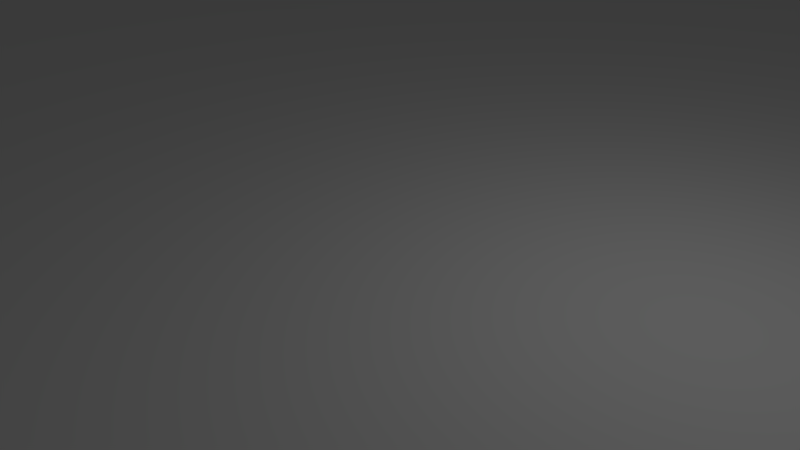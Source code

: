 # Source: untitled.blend  (saved by Blender 2.78.0; exported with 4.5.12 LTS)
import bpy
from mathutils import Matrix  # noqa: F401  (used for matrix-valued properties, if any)

bpy.ops.wm.read_factory_settings(use_empty=True)
scene = bpy.context.scene
scene.name = 'Scene'

# ---- collections
col_collection_1 = bpy.data.collections.new('Collection 1'); scene.collection.children.link(col_collection_1)

# ---- materials (node trees are filled in below, after node groups)
mat_material = bpy.data.materials.new('Material')
mat_material.alpha_threshold = 0.0
mat_material.use_transparent_shadow = False
mat_material.roughness = 0.5

# ---- material node trees

# ---- world
world_world = bpy.data.worlds.new('World'); scene.world = world_world
world_world.color = (0.05088, 0.05088, 0.05088)
world_world.use_sun_shadow = False
world_world.sun_shadow_jitter_overblur = 0.0
world_world.cycles.sampling_method = 'MANUAL'

# ---- cameras
cam_camera = bpy.data.cameras.new('Camera')
cam_camera.clip_end = 100.0
cam_camera.lens = 35.0
cam_camera.sensor_width = 32.0
cam_camera.sensor_height = 18.0
cam_camera.ortho_scale = 7.314
cam_camera.dof.focus_distance = 0.0
cam_camera.dof.aperture_fstop = 128.0

# ---- lights
light_lamp = bpy.data.lights.new('Lamp', 'POINT')
light_lamp.transmission_factor = 0.0
light_lamp.cutoff_distance = 30.0
light_lamp.energy = 100.0
light_lamp.shadow_buffer_clip_start = 1.001
light_lamp.shadow_soft_size = 0.1
light_lamp.shadow_maximum_resolution = 0.006
light_lamp.use_absolute_resolution = True

# ---- meshes
me_plane = bpy.data.meshes.new('Plane')
me_plane.from_pydata([(-1.0, -1.0, 0.0), (1.0, -1.0, 0.0), (-1.0, 1.0, 0.0), (1.0, 1.0, 0.0)], [], [(0, 1, 3, 2)])
_uv = me_plane.uv_layers.new(name='UVMap')
_uv.uv.foreach_set('vector', [0.0, 0.0, 1.0, 0.0, 1.0, 1.0, 0.0, 1.0])
me_plane.materials.append(mat_material)
me_plane.use_remesh_preserve_volume = False
me_plane.use_remesh_preserve_attributes = False
me_plane.use_mirror_vertex_groups = False
me_plane.update()

# ---- objects
ob_plane = bpy.data.objects.new('Plane', me_plane)
ob_lamp = bpy.data.objects.new('Lamp', light_lamp)
ob_camera = bpy.data.objects.new('Camera', cam_camera)

# ---- transforms, parenting, visibility, modifiers, constraints
ob_plane.location = (-0.4448, 0.2969, 0.3789)
ob_plane.scale = (36.01, 36.82, 30.59)
ob_plane.lineart.crease_threshold = 0.0
ob_lamp.location = (4.076, 1.005, 5.904)
ob_lamp.rotation_euler = (0.6503, 0.05522, 1.866)
ob_lamp.lock_rotations_4d = False
ob_lamp.empty_display_type = 'ARROWS'
ob_lamp.color = (0.0, 0.0, 0.0, 0.0)
ob_lamp.lineart.crease_threshold = 0.0
ob_camera.location = (7.481, -6.508, 5.344)
ob_camera.rotation_euler = (1.109, 0.0, 0.8149)
ob_camera.lock_rotations_4d = False
ob_camera.empty_display_type = 'ARROWS'
ob_camera.color = (0.0, 0.0, 0.0, 0.0)
ob_camera.display_type = 'WIRE'
ob_camera.lineart.crease_threshold = 0.0

# ---- collection membership
col_collection_1.objects.link(ob_plane)
col_collection_1.objects.link(ob_lamp)
col_collection_1.objects.link(ob_camera)

# ---- scene / render settings (as saved in the file)
scene.camera = ob_camera
scene.frame_start = 1; scene.frame_end = 250; scene.frame_set(0)
scene.render.engine = 'BLENDER_EEVEE_NEXT'
scene.render.resolution_percentage = 50
scene.render.dither_intensity = 0.0
scene.cycles.use_denoising = False
scene.cycles.samples = 128
scene.cycles.sampling_pattern = 'TABULATED_SOBOL'
scene.cycles.light_sampling_threshold = 0.0
scene.cycles.use_adaptive_sampling = False
scene.cycles.use_light_tree = False
scene.cycles.blur_glossy = 0.0
scene.cycles.sample_clamp_indirect = 0.0
scene.view_settings.view_transform = 'Standard'
bpy.context.view_layer.update()
